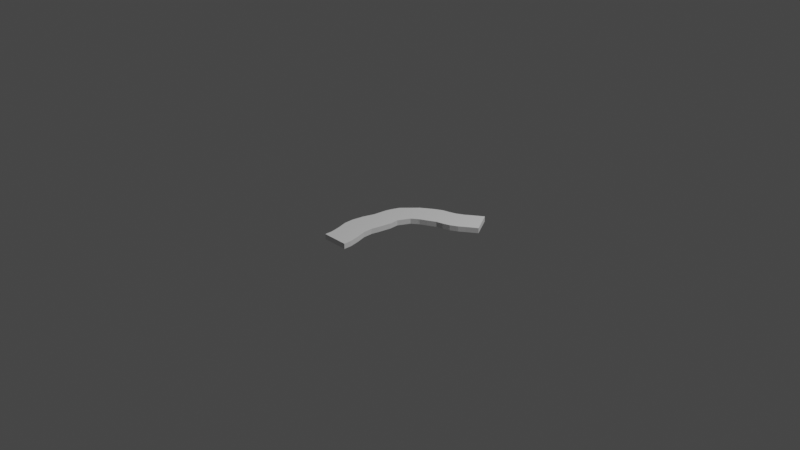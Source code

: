 # Source: riv_r_curve.blend  (saved by Blender 2.83.18; exported with 4.5.12 LTS)
import bpy
from mathutils import Matrix  # noqa: F401  (used for matrix-valued properties, if any)

bpy.ops.wm.read_factory_settings(use_empty=True)
scene = bpy.context.scene
scene.name = 'Scene'

# ---- collections
col_collection = bpy.data.collections.new('Collection'); scene.collection.children.link(col_collection)

# ---- world
world_world = bpy.data.worlds.new('World'); scene.world = world_world
world_world.use_nodes = True; world_world.node_tree.nodes.clear()
_N = world_world.node_tree.nodes; _L = world_world.node_tree.links
n0 = _N.new('ShaderNodeOutputWorld'); n0.name = 'World Output'; n0.location = (300, 300)
n1 = _N.new('ShaderNodeBackground'); n1.name = 'Background'; n1.location = (10, 300)
n1.inputs[0].default_value = (0.05088, 0.05088, 0.05088, 1.0)
_L.new(n1.outputs[0], n0.inputs[0])
n0.is_active_output = True
world_world.color = (0.05088, 0.05088, 0.05088)
world_world.use_sun_shadow = False
world_world.sun_shadow_jitter_overblur = 0.0

# ---- cameras
cam_camera = bpy.data.cameras.new('Camera')
cam_camera.clip_end = 100.0
cam_camera.ortho_scale = 7.314

# ---- lights
light_light = bpy.data.lights.new('Light', 'POINT')
light_light.transmission_factor = 0.0
light_light.energy = 1000.0
light_light.shadow_soft_size = 0.1
light_light.shadow_maximum_resolution = 0.006
light_light.use_absolute_resolution = True

# ---- meshes
me_plane_001 = bpy.data.meshes.new('Plane.001')
me_plane_001.from_pydata([(-0.2832, -0.8794, -0.05556), (0.2739, -0.8794, -0.05556), (-0.3253, -0.7608, -0.05556), (0.2319, -0.7608, -0.05556), (-0.391, -0.6298, -0.05556), (0.1662, -0.6298, -0.05556), (-0.3988, -0.5138, -0.05556), (0.1583, -0.5138, -0.05556), (-0.3584, -0.3725, -0.05556), (0.1929, -0.4226, -0.05556), (-0.2853, -0.2385, -0.05556), (0.2386, -0.2677, -0.05556), (-0.2554, -0.08016, -0.05556), (0.2307, -0.1569, -0.05556), (-0.16, 0.08317, -0.05556), (0.353, -0.01409, -0.05556), (0.126, 0.2644, -0.05556), (0.5005, 0.04969, -0.05556), (0.3553, 0.3575, -0.05556), (0.6329, 0.08902, -0.05556), (0.5277, 0.4111, -0.05556), (0.8053, 0.1426, -0.05556), (0.67, 0.4317, -0.05556), (0.9476, 0.1632, -0.05556), (0.8127, 0.4594, -0.05556), (1.09, 0.1908, -0.05556), (0.9611, 0.5065, -0.05556), (1.239, 0.2379, -0.05556), (1.084, 0.559, -0.05556), (1.362, 0.2905, -0.05556), (-0.0008396, -0.007926, -0.02474), (1.566, 0.3735, -0.05556), (1.362, 0.2905, -0.02474), (1.295, 0.6447, -0.05556), (1.566, 0.3735, -0.02474), (1.239, 0.2379, -0.02474), (1.295, 0.6447, -0.02474), (1.084, 0.559, -0.02474), (1.09, 0.1908, -0.02474), (0.9476, 0.1632, -0.02474), (0.9611, 0.5065, -0.02474), (0.8127, 0.4594, -0.02474), (0.8053, 0.1426, -0.02474), (0.67, 0.4317, -0.02474), (0.5277, 0.4111, -0.02474), (0.6329, 0.08902, -0.02474), (0.5005, 0.04969, -0.02474), (0.4333, 0.3818, -0.02474), (0.3553, 0.3575, -0.02474), (0.4513, 0.03012, -0.02474), (0.353, -0.01409, -0.02474), (0.2307, -0.1569, -0.02474), (0.126, 0.2644, -0.02474), (-0.12, 0.1113, -0.02474), (-0.16, 0.08317, -0.02474), (-0.2221, -0.007926, -0.02474), (-0.2554, -0.08016, -0.02474), (0.2386, -0.2677, -0.02841), (-0.2853, -0.2385, -0.02474), (0.2374, -0.2698, -0.02474), (0.1929, -0.4226, -0.02474), (-0.3584, -0.3725, -0.02474), (-0.3988, -0.5138, -0.02474), (-0.3624, -0.3864, -0.02474), (0.1583, -0.5138, -0.02474), (0.1662, -0.6298, -0.02474), (-0.391, -0.6298, -0.02474), (0.2319, -0.7608, -0.02474), (-0.3253, -0.7608, -0.02474), (0.2739, -0.8794, -0.02474), (-0.2832, -0.8794, -0.02474), (-0.2832, -0.9714, -0.02474), (-0.2832, -0.9714, -0.05556), (0.2739, -0.9714, -0.05556), (0.2739, -0.9714, -0.02474)], [], [(69, 73, 1), (1, 72, 0), (0, 3, 1), (70, 2, 0), (2, 5, 3), (68, 4, 2), (63, 61, 8), (66, 6, 4), (4, 7, 5), (7, 8, 9), (9, 10, 11), (61, 10, 8), (58, 12, 10), (10, 13, 11), (15, 16, 17), (13, 14, 15), (55, 54, 14), (53, 52, 16), (52, 18, 16), (17, 18, 19), (19, 20, 21), (47, 44, 20), (44, 22, 20), (21, 22, 23), (43, 24, 22), (23, 24, 25), (25, 26, 27), (41, 26, 24), (37, 33, 28), (40, 28, 26), (27, 28, 29), (29, 33, 31), (65, 3, 5), (64, 5, 7), (50, 13, 15), (34, 29, 31), (31, 36, 34), (59, 9, 11), (66, 68, 64), (57, 13, 51), (47, 49, 46), (51, 50, 30), (45, 21, 42), (58, 63, 30), (64, 9, 60), (71, 0, 72), (35, 29, 32), (42, 23, 39), (72, 74, 71), (49, 15, 17), (69, 3, 67), (52, 53, 30), (46, 19, 45), (39, 25, 38), (38, 27, 35), (54, 30, 53), (69, 74, 73), (1, 73, 72), (0, 2, 3), (70, 68, 2), (2, 4, 5), (68, 66, 4), (8, 6, 63), (6, 62, 63), (66, 62, 6), (4, 6, 7), (7, 6, 8), (9, 8, 10), (61, 58, 10), (58, 56, 12), (10, 12, 13), (15, 14, 16), (13, 12, 14), (14, 12, 55), (12, 56, 55), (16, 14, 53), (14, 54, 53), (52, 48, 18), (17, 16, 18), (19, 18, 20), (20, 18, 47), (18, 48, 47), (44, 43, 22), (21, 20, 22), (43, 41, 24), (23, 22, 24), (25, 24, 26), (41, 40, 26), (37, 36, 33), (40, 37, 28), (27, 26, 28), (29, 28, 33), (65, 67, 3), (64, 65, 5), (50, 51, 13), (34, 32, 29), (31, 33, 36), (11, 57, 59), (59, 60, 9), (71, 74, 69), (69, 67, 70), (67, 65, 70), (69, 70, 71), (64, 60, 63), (60, 59, 30), (60, 30, 63), (65, 64, 68), (70, 65, 68), (63, 62, 64), (62, 66, 64), (57, 11, 13), (34, 36, 32), (36, 37, 32), (37, 40, 38), (32, 37, 35), (38, 35, 37), (40, 41, 39), (39, 38, 40), (46, 45, 47), (45, 42, 43), (47, 45, 44), (42, 39, 41), (41, 43, 42), (43, 44, 45), (47, 30, 49), (30, 59, 51), (59, 57, 51), (50, 49, 30), (45, 19, 21), (30, 55, 56), (58, 61, 63), (30, 56, 58), (64, 7, 9), (71, 70, 0), (35, 27, 29), (42, 21, 23), (72, 73, 74), (17, 46, 49), (49, 50, 15), (69, 1, 3), (30, 47, 48), (48, 52, 30), (46, 17, 19), (39, 23, 25), (38, 25, 27), (54, 55, 30)])
_uv = me_plane_001.uv_layers.new(name='UVMap')
_uv.uv.foreach_set('vector', [0.4332, 0.5, 0.375, 0.7106, 0.375, 0.5, 0.375, 0.5, 0.125, 0.7106, 0.125, 0.5, 0.125, 0.5, 0.375, 0.5, 0.375, 0.5, 0.4332, 0.25, 0.375, 0.25, 0.375, 0.25, 0.125, 0.5, 0.375, 0.5, 0.375, 0.5, 0.4332, 0.25, 0.375, 0.25, 0.375, 0.25, 0.4332, 0.25, 0.4332, 0.25, 0.375, 0.25, 0.4332, 0.25, 0.375, 0.25, 0.375, 0.25, 0.125, 0.5, 0.375, 0.5, 0.375, 0.5, 0.375, 0.5, 0.125, 0.5, 0.375, 0.5, 0.375, 0.5, 0.125, 0.5, 0.375, 0.5, 0.4332, 0.25, 0.375, 0.25, 0.375, 0.25, 0.4332, 0.25, 0.375, 0.25, 0.375, 0.25, 0.125, 0.5, 0.375, 0.5, 0.375, 0.5, 0.375, 0.5, 0.125, 0.5, 0.375, 0.5, 0.375, 0.5, 0.125, 0.5, 0.375, 0.5, 0.4332, 0.25, 0.4332, 0.25, 0.375, 0.25, 0.4332, 0.25, 0.4332, 0.25, 0.375, 0.25, 0.4332, 0.25, 0.375, 0.25, 0.375, 0.25, 0.375, 0.5, 0.125, 0.5, 0.375, 0.5, 0.375, 0.5, 0.125, 0.5, 0.375, 0.5, 0.4332, 0.25, 0.4332, 0.25, 0.375, 0.25, 0.4332, 0.25, 0.375, 0.25, 0.375, 0.25, 0.375, 0.5, 0.125, 0.5, 0.375, 0.5, 0.4332, 0.25, 0.375, 0.25, 0.375, 0.25, 0.375, 0.5, 0.125, 0.5, 0.375, 0.5, 0.375, 0.5, 0.125, 0.5, 0.375, 0.5, 0.4332, 0.25, 0.375, 0.25, 0.375, 0.25, 0.4332, 0.25, 0.375, 0.25, 0.375, 0.25, 0.4332, 0.25, 0.375, 0.25, 0.375, 0.25, 0.375, 0.5, 0.125, 0.5, 0.375, 0.5, 0.375, 0.5, 0.125, 0.5, 0.375, 0.5, 0.4332, 0.5, 0.375, 0.5, 0.375, 0.5, 0.4332, 0.5, 0.375, 0.5, 0.375, 0.5, 0.4332, 0.5, 0.375, 0.5, 0.375, 0.5, 0.4332, 0.5, 0.375, 0.5, 0.375, 0.5, 1.0, 1.0, 1.0, 1.0, 1.0, 1.0, 0.4332, 0.5, 0.375, 0.5, 0.375, 0.5, 0.8242, 0.1758, 0.8916, 0.1084, 0.7645, 0.2355, 0.4332, 0.5, 0.375, 0.5, 0.4332, 0.5, 0.7011, 0.7011, 0.6161, 0.6161, 0.6268, 0.6268, 0.6154, 0.5, 0.6071, 0.5, 0.5, 0.5, 0.4332, 0.5, 0.375, 0.5, 0.4332, 0.5, 0.3606, 0.3606, 0.3011, 0.3011, 0.5, 0.5, 0.4332, 0.5, 0.375, 0.5, 0.4332, 0.5, 0.4332, 0.03936, 0.375, 0.25, 0.375, 0.03936, 0.4332, 0.5, 0.375, 0.5, 0.4332, 0.5, 0.4332, 0.5, 0.375, 0.5, 0.4332, 0.5, 1.0, 0.0, 1.0, 0.0, 1.0, 0.0, 0.4332, 0.5, 0.375, 0.5, 0.375, 0.5, 0.4332, 0.5, 0.375, 0.5, 0.4332, 0.5, 0.366, 0.634, 0.4318, 0.5682, 0.5, 0.5, 0.4332, 0.5, 0.375, 0.5, 0.4332, 0.5, 0.4332, 0.5, 0.375, 0.5, 0.4332, 0.5, 0.4332, 0.5, 0.375, 0.5, 0.4332, 0.5, 0.4284, 0.5, 0.5, 0.5, 0.4318, 0.5, 0.4332, 0.5, 0.4332, 0.7106, 0.375, 0.7106, 0.375, 0.5, 0.375, 0.7106, 0.125, 0.7106, 0.125, 0.5, 0.125, 0.5, 0.375, 0.5, 0.4332, 0.25, 0.4332, 0.25, 0.375, 0.25, 0.125, 0.5, 0.125, 0.5, 0.375, 0.5, 0.4332, 0.25, 0.4332, 0.25, 0.375, 0.25, 0.375, 0.25, 0.375, 0.25, 0.4332, 0.25, 0.375, 0.25, 0.4332, 0.25, 0.4332, 0.25, 0.4332, 0.25, 0.4332, 0.25, 0.375, 0.25, 0.125, 0.5, 0.125, 0.5, 0.375, 0.5, 0.375, 0.5, 0.125, 0.5, 0.125, 0.5, 0.375, 0.5, 0.125, 0.5, 0.125, 0.5, 0.4332, 0.25, 0.4332, 0.25, 0.375, 0.25, 0.4332, 0.25, 0.4332, 0.25, 0.375, 0.25, 0.125, 0.5, 0.125, 0.5, 0.375, 0.5, 0.375, 0.5, 0.125, 0.5, 0.125, 0.5, 0.375, 0.5, 0.125, 0.5, 0.125, 0.5, 0.375, 0.25, 0.375, 0.25, 0.4332, 0.25, 0.375, 0.25, 0.4332, 0.25, 0.4332, 0.25, 0.375, 0.25, 0.375, 0.25, 0.4332, 0.25, 0.375, 0.25, 0.4332, 0.25, 0.4332, 0.25, 0.4332, 0.25, 0.4332, 0.25, 0.375, 0.25, 0.375, 0.5, 0.125, 0.5, 0.125, 0.5, 0.375, 0.5, 0.125, 0.5, 0.125, 0.5, 0.375, 0.25, 0.375, 0.25, 0.4332, 0.25, 0.375, 0.25, 0.4332, 0.25, 0.4332, 0.25, 0.4332, 0.25, 0.4332, 0.25, 0.375, 0.25, 0.375, 0.5, 0.125, 0.5, 0.125, 0.5, 0.4332, 0.25, 0.4332, 0.25, 0.375, 0.25, 0.375, 0.5, 0.125, 0.5, 0.125, 0.5, 0.375, 0.5, 0.125, 0.5, 0.125, 0.5, 0.4332, 0.25, 0.4332, 0.25, 0.375, 0.25, 0.4332, 0.25, 0.4332, 0.25, 0.375, 0.25, 0.4332, 0.25, 0.4332, 0.25, 0.375, 0.25, 0.375, 0.5, 0.125, 0.5, 0.125, 0.5, 0.375, 0.5, 0.125, 0.5, 0.125, 0.5, 0.4332, 0.5, 0.4332, 0.5, 0.375, 0.5, 0.4332, 0.5, 0.4332, 0.5, 0.375, 0.5, 0.4332, 0.5, 0.4332, 0.5, 0.375, 0.5, 0.4332, 0.5, 0.4332, 0.5, 0.375, 0.5, 1.0, 1.0, 1.0, 1.0, 1.0, 1.0, 0.375, 0.5, 0.4332, 0.5, 0.4332, 0.5, 0.4332, 0.5, 0.4332, 0.5, 0.375, 0.5, 1.0, 0.0, 1.0, 0.0, 0.9526, 0.04736, 0.9526, 0.04736, 0.8916, 0.1084, 0.9526, 0.04736, 0.8916, 0.1084, 0.8242, 0.1758, 0.9526, 0.04736, 0.9526, 0.04736, 0.9526, 0.04736, 1.0, 0.0, 0.7645, 0.2355, 0.7175, 0.2825, 0.6989, 0.3011, 0.7175, 0.2825, 0.6498, 0.3502, 0.5, 0.5, 0.7175, 0.2825, 0.5, 0.5, 0.6989, 0.3011, 0.8242, 0.1758, 0.7645, 0.2355, 0.8916, 0.1084, 0.9526, 0.04736, 0.8242, 0.1758, 0.8916, 0.1084, 0.6989, 0.3011, 0.7645, 0.2355, 0.7645, 0.2355, 0.7645, 0.2355, 0.8242, 0.1758, 0.7645, 0.2355, 0.4332, 0.5, 0.375, 0.5, 0.375, 0.5, 1.0, 1.0, 1.0, 1.0, 0.9405, 0.9405, 1.0, 1.0, 0.9379, 0.9379, 0.9405, 0.9405, 0.9379, 0.9379, 0.8877, 0.8877, 0.8344, 0.8344, 0.9405, 0.9405, 0.9379, 0.9379, 0.8903, 0.8903, 0.8344, 0.8344, 0.8903, 0.8903, 0.9379, 0.9379, 0.8877, 0.8877, 0.8318, 0.8318, 0.7857, 0.7857, 0.7857, 0.7857, 0.8344, 0.8344, 0.8877, 0.8877, 0.6268, 0.6268, 0.6745, 0.6745, 0.7011, 0.7011, 0.6745, 0.6745, 0.7391, 0.7391, 0.7831, 0.7831, 0.7011, 0.7011, 0.6745, 0.6745, 0.7365, 0.7365, 0.7391, 0.7391, 0.7857, 0.7857, 0.8318, 0.8318, 0.8318, 0.8318, 0.7831, 0.7831, 0.7391, 0.7391, 0.7831, 0.7831, 0.7365, 0.7365, 0.6745, 0.6745, 0.7011, 0.7011, 0.5, 0.5, 0.6161, 0.6161, 0.5, 0.5, 0.6498, 0.5, 0.6154, 0.5, 0.6498, 0.5, 0.6495, 0.5, 0.6154, 0.5, 0.6071, 0.5, 0.6161, 0.5, 0.5, 0.5, 0.4332, 0.5, 0.375, 0.5, 0.375, 0.5, 0.5, 0.5, 0.4367, 0.4367, 0.402, 0.402, 0.3606, 0.3606, 0.3058, 0.3058, 0.3011, 0.3011, 0.5, 0.5, 0.402, 0.402, 0.3606, 0.3606, 0.4332, 0.5, 0.375, 0.5, 0.375, 0.5, 0.4332, 0.03936, 0.4332, 0.25, 0.375, 0.25, 0.4332, 0.5, 0.375, 0.5, 0.375, 0.5, 0.4332, 0.5, 0.375, 0.5, 0.375, 0.5, 1.0, 0.0, 1.0, 0.0, 1.0, 0.0, 0.375, 0.5, 0.4332, 0.5, 0.4332, 0.5, 0.4332, 0.5, 0.4332, 0.5, 0.375, 0.5, 0.4332, 0.5, 0.375, 0.5, 0.375, 0.5, 0.5, 0.5, 0.2989, 0.7011, 0.3127, 0.6873, 0.3127, 0.6873, 0.366, 0.634, 0.5, 0.5, 0.4332, 0.5, 0.375, 0.5, 0.375, 0.5, 0.4332, 0.5, 0.375, 0.5, 0.375, 0.5, 0.4332, 0.5, 0.375, 0.5, 0.375, 0.5, 0.4284, 0.5, 0.4367, 0.5, 0.5, 0.5])
me_plane_001.use_remesh_fix_poles = True
me_plane_001.use_remesh_preserve_attributes = False
me_plane_001.use_mirror_vertex_groups = False
me_plane_001.update()

# ---- objects
ob_light = bpy.data.objects.new('Light', light_light)
ob_camera = bpy.data.objects.new('Camera', cam_camera)
ob_plane_001 = bpy.data.objects.new('Plane.001', me_plane_001)

# ---- transforms, parenting, visibility, modifiers, constraints
ob_light.location = (4.076, 1.005, 5.904)
ob_light.rotation_euler = (0.6503, 0.05522, 1.866)
ob_light.lock_rotations_4d = False
ob_light.empty_display_type = 'ARROWS'
ob_light.color = (0.0, 0.0, 0.0, 0.0)
ob_light.lineart.crease_threshold = 0.0
ob_camera.location = (7.359, -6.926, 4.958)
ob_camera.rotation_euler = (1.109, 0.0, 0.8149)
ob_camera.lock_rotations_4d = False
ob_camera.empty_display_type = 'ARROWS'
ob_camera.color = (0.0, 0.0, 0.0, 0.0)
ob_camera.display_type = 'WIRE'
ob_camera.lineart.crease_threshold = 0.0
ob_plane_001.location = (0.0, 0.0, 0.114)
ob_plane_001.scale = (0.505, 0.8747, 1.818)
ob_plane_001.lineart.crease_threshold = 0.0

# ---- collection membership
col_collection.objects.link(ob_light)
col_collection.objects.link(ob_camera)
col_collection.objects.link(ob_plane_001)

# ---- scene / render settings (as saved in the file)
scene.camera = ob_camera
scene.frame_start = 1; scene.frame_end = 250; scene.frame_set(1)
scene.render.engine = 'BLENDER_EEVEE_NEXT'
scene.cycles.use_denoising = False
scene.cycles.samples = 128
scene.cycles.sampling_pattern = 'TABULATED_SOBOL'
scene.cycles.use_adaptive_sampling = False
scene.cycles.use_light_tree = False
scene.view_settings.view_transform = 'Filmic'
bpy.context.view_layer.update()
